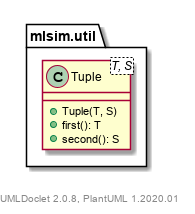

The diagram above was rendered by PlantUML. Its source (embedded in the PNG):
@startuml
    namespace mlsim.util {

        class Tuple<T, S> [[../mlsim/util/Tuple.html]] {
            +Tuple(T, S)
            +first(): T
            +second(): S
        }

    }

    center footer UMLDoclet 2.0.8, PlantUML 1.2020.01
@enduml